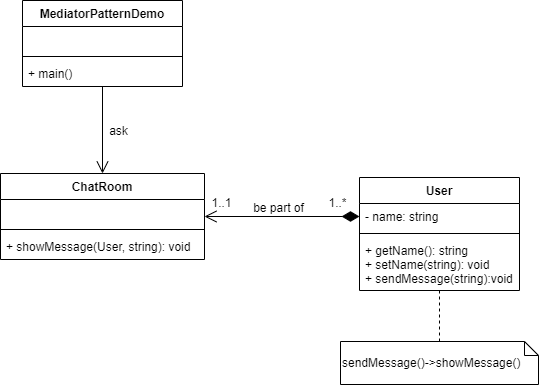

The diagram above was exported from draw.io. Its source (the exported page's mxGraphModel, read from the mxfile embedded in the PNG):
<mxGraphModel dx="1038" dy="531" grid="0" gridSize="10" guides="1" tooltips="1" connect="1" arrows="1" fold="1" page="1" pageScale="1" pageWidth="850" pageHeight="1100" math="0" shadow="0">
  <root>
    <mxCell id="7L8yScsDjmUv36E-Ioyv-0" />
    <mxCell id="7L8yScsDjmUv36E-Ioyv-1" parent="7L8yScsDjmUv36E-Ioyv-0" />
    <mxCell id="HFZYBPYM-rL7ABK4kyZP-2" style="edgeStyle=orthogonalEdgeStyle;rounded=0;orthogonalLoop=1;jettySize=auto;html=1;startArrow=none;startFill=0;startSize=15;endArrow=none;endFill=0;endSize=10;targetPerimeterSpacing=0;fontSize=12;dashed=1;" parent="7L8yScsDjmUv36E-Ioyv-1" source="7L8yScsDjmUv36E-Ioyv-10" target="HFZYBPYM-rL7ABK4kyZP-3" edge="1">
      <mxGeometry relative="1" as="geometry">
        <mxPoint x="595" y="442.20001220703125" as="targetPoint" />
      </mxGeometry>
    </mxCell>
    <mxCell id="7L8yScsDjmUv36E-Ioyv-10" value="User" style="swimlane;fontStyle=1;align=center;verticalAlign=top;childLayout=stackLayout;horizontal=1;startSize=26;horizontalStack=0;resizeParent=1;resizeParentMax=0;resizeLast=0;collapsible=1;marginBottom=0;gradientColor=none;fontSize=12;" parent="7L8yScsDjmUv36E-Ioyv-1" vertex="1">
      <mxGeometry x="515" y="287" width="160" height="113" as="geometry" />
    </mxCell>
    <mxCell id="7L8yScsDjmUv36E-Ioyv-11" value="- name: string" style="text;strokeColor=none;fillColor=none;align=left;verticalAlign=top;spacingLeft=4;spacingRight=4;overflow=hidden;rotatable=0;points=[[0,0.5],[1,0.5]];portConstraint=eastwest;" parent="7L8yScsDjmUv36E-Ioyv-10" vertex="1">
      <mxGeometry y="26" width="160" height="26" as="geometry" />
    </mxCell>
    <mxCell id="7L8yScsDjmUv36E-Ioyv-12" value="" style="line;strokeWidth=1;fillColor=none;align=left;verticalAlign=middle;spacingTop=-1;spacingLeft=3;spacingRight=3;rotatable=0;labelPosition=right;points=[];portConstraint=eastwest;" parent="7L8yScsDjmUv36E-Ioyv-10" vertex="1">
      <mxGeometry y="52" width="160" height="8" as="geometry" />
    </mxCell>
    <mxCell id="7L8yScsDjmUv36E-Ioyv-13" value="+ getName(): string&#10;+ setName(string): void&#10;+ sendMessage(string):void" style="text;strokeColor=none;fillColor=none;align=left;verticalAlign=top;spacingLeft=4;spacingRight=4;overflow=hidden;rotatable=0;points=[[0,0.5],[1,0.5]];portConstraint=eastwest;" parent="7L8yScsDjmUv36E-Ioyv-10" vertex="1">
      <mxGeometry y="60" width="160" height="53" as="geometry" />
    </mxCell>
    <mxCell id="HFZYBPYM-rL7ABK4kyZP-0" style="edgeStyle=orthogonalEdgeStyle;rounded=0;orthogonalLoop=1;jettySize=auto;html=1;exitX=0;exitY=0.5;exitDx=0;exitDy=0;entryX=1;entryY=0.5;entryDx=0;entryDy=0;startArrow=diamondThin;startFill=1;startSize=15;endArrow=open;endFill=0;endSize=10;targetPerimeterSpacing=0;fontSize=12;" parent="7L8yScsDjmUv36E-Ioyv-1" source="7L8yScsDjmUv36E-Ioyv-11" target="7L8yScsDjmUv36E-Ioyv-6" edge="1">
      <mxGeometry relative="1" as="geometry" />
    </mxCell>
    <mxCell id="7L8yScsDjmUv36E-Ioyv-6" value="ChatRoom" style="swimlane;fontStyle=1;align=center;verticalAlign=top;childLayout=stackLayout;horizontal=1;startSize=26;horizontalStack=0;resizeParent=1;resizeParentMax=0;resizeLast=0;collapsible=1;marginBottom=0;gradientColor=none;fontSize=12;" parent="7L8yScsDjmUv36E-Ioyv-1" vertex="1">
      <mxGeometry x="156" y="283" width="204" height="86" as="geometry" />
    </mxCell>
    <mxCell id="7L8yScsDjmUv36E-Ioyv-7" value=" " style="text;strokeColor=none;fillColor=none;align=left;verticalAlign=top;spacingLeft=4;spacingRight=4;overflow=hidden;rotatable=0;points=[[0,0.5],[1,0.5]];portConstraint=eastwest;" parent="7L8yScsDjmUv36E-Ioyv-6" vertex="1">
      <mxGeometry y="26" width="204" height="26" as="geometry" />
    </mxCell>
    <mxCell id="7L8yScsDjmUv36E-Ioyv-8" value="" style="line;strokeWidth=1;fillColor=none;align=left;verticalAlign=middle;spacingTop=-1;spacingLeft=3;spacingRight=3;rotatable=0;labelPosition=right;points=[];portConstraint=eastwest;" parent="7L8yScsDjmUv36E-Ioyv-6" vertex="1">
      <mxGeometry y="52" width="204" height="8" as="geometry" />
    </mxCell>
    <mxCell id="7L8yScsDjmUv36E-Ioyv-9" value="+ showMessage(User, string): void" style="text;strokeColor=none;fillColor=none;align=left;verticalAlign=top;spacingLeft=4;spacingRight=4;overflow=hidden;rotatable=0;points=[[0,0.5],[1,0.5]];portConstraint=eastwest;" parent="7L8yScsDjmUv36E-Ioyv-6" vertex="1">
      <mxGeometry y="60" width="204" height="26" as="geometry" />
    </mxCell>
    <mxCell id="HFZYBPYM-rL7ABK4kyZP-1" style="edgeStyle=orthogonalEdgeStyle;rounded=0;orthogonalLoop=1;jettySize=auto;html=1;entryX=0.5;entryY=0;entryDx=0;entryDy=0;startArrow=none;startFill=0;startSize=15;endArrow=open;endFill=0;endSize=10;targetPerimeterSpacing=0;fontSize=12;" parent="7L8yScsDjmUv36E-Ioyv-1" source="7L8yScsDjmUv36E-Ioyv-2" target="7L8yScsDjmUv36E-Ioyv-6" edge="1">
      <mxGeometry relative="1" as="geometry" />
    </mxCell>
    <mxCell id="HFZYBPYM-rL7ABK4kyZP-3" value="&lt;br&gt;sendMessage()-&amp;gt;showMessage()" style="shape=note;whiteSpace=wrap;html=1;size=14;verticalAlign=top;align=left;spacingTop=-6;" parent="7L8yScsDjmUv36E-Ioyv-1" vertex="1">
      <mxGeometry x="496" y="451" width="198" height="43" as="geometry" />
    </mxCell>
    <mxCell id="7L8yScsDjmUv36E-Ioyv-2" value="MediatorPatternDemo" style="swimlane;fontStyle=1;align=center;verticalAlign=top;childLayout=stackLayout;horizontal=1;startSize=26;horizontalStack=0;resizeParent=1;resizeParentMax=0;resizeLast=0;collapsible=1;marginBottom=0;gradientColor=none;fontSize=12;" parent="7L8yScsDjmUv36E-Ioyv-1" vertex="1">
      <mxGeometry x="178" y="110" width="160" height="86" as="geometry" />
    </mxCell>
    <mxCell id="7L8yScsDjmUv36E-Ioyv-3" value=" " style="text;strokeColor=none;fillColor=none;align=left;verticalAlign=top;spacingLeft=4;spacingRight=4;overflow=hidden;rotatable=0;points=[[0,0.5],[1,0.5]];portConstraint=eastwest;" parent="7L8yScsDjmUv36E-Ioyv-2" vertex="1">
      <mxGeometry y="26" width="160" height="26" as="geometry" />
    </mxCell>
    <mxCell id="7L8yScsDjmUv36E-Ioyv-4" value="" style="line;strokeWidth=1;fillColor=none;align=left;verticalAlign=middle;spacingTop=-1;spacingLeft=3;spacingRight=3;rotatable=0;labelPosition=right;points=[];portConstraint=eastwest;" parent="7L8yScsDjmUv36E-Ioyv-2" vertex="1">
      <mxGeometry y="52" width="160" height="8" as="geometry" />
    </mxCell>
    <mxCell id="7L8yScsDjmUv36E-Ioyv-5" value="+ main()" style="text;strokeColor=none;fillColor=none;align=left;verticalAlign=top;spacingLeft=4;spacingRight=4;overflow=hidden;rotatable=0;points=[[0,0.5],[1,0.5]];portConstraint=eastwest;" parent="7L8yScsDjmUv36E-Ioyv-2" vertex="1">
      <mxGeometry y="60" width="160" height="26" as="geometry" />
    </mxCell>
    <mxCell id="oyutXfcqhI-B9SC7fSpH-0" value="be part of" style="text;html=1;align=center;verticalAlign=middle;resizable=0;points=[];autosize=1;fontSize=12;" parent="7L8yScsDjmUv36E-Ioyv-1" vertex="1">
      <mxGeometry x="404" y="308" width="60" height="18" as="geometry" />
    </mxCell>
    <mxCell id="oyutXfcqhI-B9SC7fSpH-1" value="1..1" style="text;html=1;align=center;verticalAlign=middle;resizable=0;points=[];autosize=1;fontSize=12;" parent="7L8yScsDjmUv36E-Ioyv-1" vertex="1">
      <mxGeometry x="362" y="303" width="30" height="18" as="geometry" />
    </mxCell>
    <mxCell id="oyutXfcqhI-B9SC7fSpH-2" value="1..*" style="text;html=1;align=center;verticalAlign=middle;resizable=0;points=[];autosize=1;fontSize=12;" parent="7L8yScsDjmUv36E-Ioyv-1" vertex="1">
      <mxGeometry x="479" y="303" width="28" height="18" as="geometry" />
    </mxCell>
    <mxCell id="53A2MnxepS3LU32RQW34-0" value="ask" style="text;html=1;align=center;verticalAlign=middle;resizable=0;points=[];autosize=1;fontSize=12;" parent="7L8yScsDjmUv36E-Ioyv-1" vertex="1">
      <mxGeometry x="260" y="231" width="28" height="18" as="geometry" />
    </mxCell>
  </root>
</mxGraphModel>